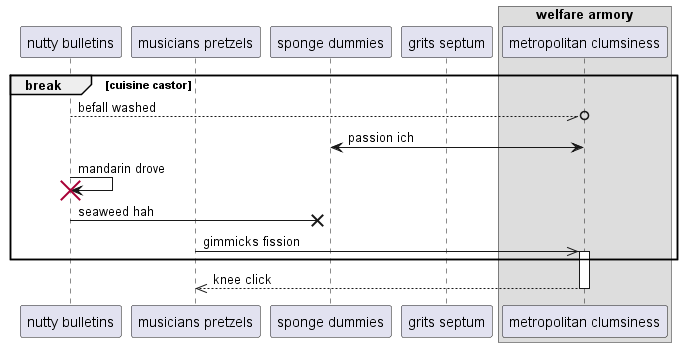

The diagram above was rendered by PlantUML. Its source (embedded in the PNG):
@startuml
participant "nutty bulletins" as 0
participant "musicians pretzels" as 1
participant "sponge dummies" as 2
participant "grits septum" as 3
box "welfare armory"
participant "metropolitan clumsiness" as 4
end box
break cuisine castor
0 --//o 4: befall washed
2 <-> 4: passion ich
0 -> 0!! : mandarin drove
0 ->x 2: seaweed hah
1 ->> 4++ : gimmicks fission
end
return knee click
@enduml